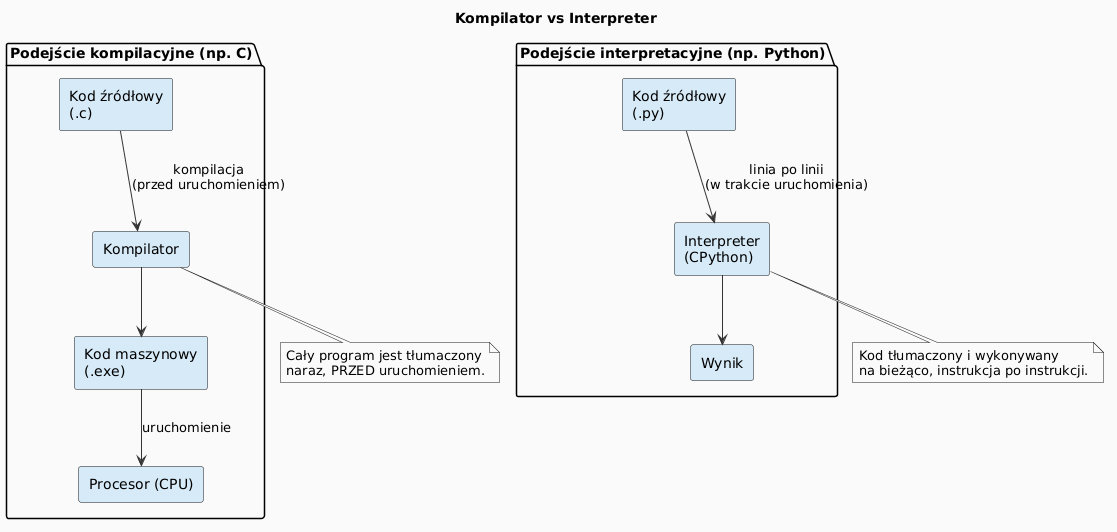

The diagram above was rendered by PlantUML. Its source (embedded in the PNG):
@startuml
skinparam backgroundColor #FAFAFA
skinparam ArrowColor #333333
skinparam rectangleBackgroundColor #D6EAF8
skinparam noteBackgroundColor #FDFEFE

title Kompilator vs Interpreter

package "Podejście kompilacyjne (np. C)" {
    rectangle "Kod źródłowy\n(.c)" as SRC_C
    rectangle "Kompilator" as COMP
    rectangle "Kod maszynowy\n(.exe)" as EXE
    rectangle "Procesor (CPU)" as CPU_C
    SRC_C --> COMP : "kompilacja\n(przed uruchomieniem)"
    COMP --> EXE
    EXE --> CPU_C : "uruchomienie"
}

package "Podejście interpretacyjne (np. Python)" {
    rectangle "Kod źródłowy\n(.py)" as SRC_PY
    rectangle "Interpreter\n(CPython)" as INTERP
    rectangle "Wynik" as RESULT
    SRC_PY --> INTERP : "linia po linii\n(w trakcie uruchomienia)"
    INTERP --> RESULT
}

note bottom of COMP
  Cały program jest tłumaczony
  naraz, PRZED uruchomieniem.
end note

note bottom of INTERP
  Kod tłumaczony i wykonywany
  na bieżąco, instrukcja po instrukcji.
end note
@enduml